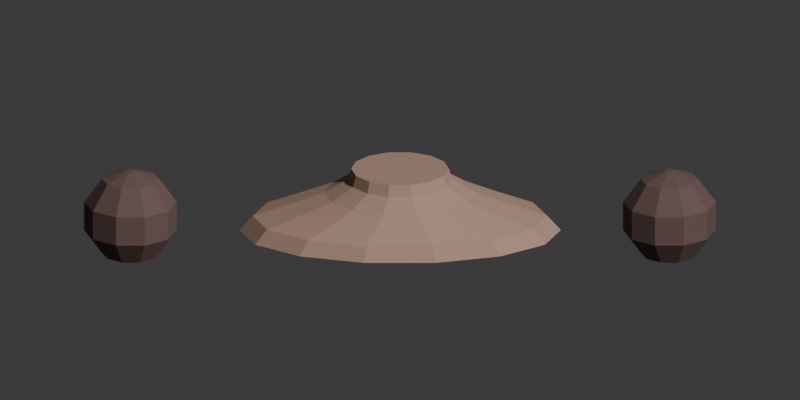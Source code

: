 # Source: HomeShowerAction.blend  (saved by Blender 5.0.119; exported with 4.5.12 LTS)
import bpy
from mathutils import Matrix  # noqa: F401  (used for matrix-valued properties, if any)

bpy.ops.wm.read_factory_settings(use_empty=True)
scene = bpy.context.scene
scene.name = 'Scene'

# ---- collections
col_collection = bpy.data.collections.new('Collection'); scene.collection.children.link(col_collection)
col_authoring_preview = bpy.data.collections.new('AUTHORING_PREVIEW'); scene.collection.children.link(col_authoring_preview)

# ---- materials (node trees are filled in below, after node groups)
mat_mat_skin = bpy.data.materials.new('MAT_Skin')
mat_mat_skin.diffuse_color = (0.4233, 0.2664, 0.1981, 1.0)
mat_mat_skinshadow = bpy.data.materials.new('MAT_SkinShadow')
mat_mat_skinshadow.diffuse_color = (0.1356, 0.08022, 0.07036, 1.0)

# ---- material node trees
mat_mat_skin.use_nodes = True; mat_mat_skin.node_tree.nodes.clear()
_N = mat_mat_skin.node_tree.nodes; _L = mat_mat_skin.node_tree.links
n0 = _N.new('ShaderNodeBsdfPrincipled'); n0.name = 'Principled BSDF'; n0.location = (-200, 100)
n0.inputs[0].default_value = (0.4233, 0.2664, 0.1981, 1.0)
n0.inputs[2].default_value = 0.88
n1 = _N.new('ShaderNodeOutputMaterial'); n1.name = 'Material Output'; n1.location = (200, 100)
_L.new(n0.outputs[0], n1.inputs[0])
n1.is_active_output = True
mat_mat_skinshadow.use_nodes = True; mat_mat_skinshadow.node_tree.nodes.clear()
_N = mat_mat_skinshadow.node_tree.nodes; _L = mat_mat_skinshadow.node_tree.links
n0 = _N.new('ShaderNodeBsdfPrincipled'); n0.name = 'Principled BSDF'; n0.location = (-200, 100)
n0.inputs[0].default_value = (0.1356, 0.08022, 0.07036, 1.0)
n0.inputs[2].default_value = 0.88
n1 = _N.new('ShaderNodeOutputMaterial'); n1.name = 'Material Output'; n1.location = (200, 100)
_L.new(n0.outputs[0], n1.inputs[0])
n1.is_active_output = True

# ---- world
world_world = bpy.data.worlds.new('World'); scene.world = world_world
world_world.use_nodes = True; world_world.node_tree.nodes.clear()
_N = world_world.node_tree.nodes; _L = world_world.node_tree.links
n0 = _N.new('ShaderNodeOutputWorld'); n0.name = 'World Output'; n0.location = (200, 100)
n1 = _N.new('ShaderNodeBackground'); n1.name = 'Background'; n1.location = (-200, 100)
n1.inputs[0].default_value = (0.05088, 0.05088, 0.05088, 1.0)
_L.new(n1.outputs[0], n0.inputs[0])
n0.is_active_output = True
world_world.color = (0.045, 0.045, 0.045)
world_world.sun_shadow_jitter_overblur = 0.0

# ---- cameras
cam_authoringcamera = bpy.data.cameras.new('AuthoringCamera')
cam_authoringcamera.type = 'ORTHO'
cam_authoringcamera.ortho_scale = 0.95

# ---- meshes
me_shoulderyoke_mesh = bpy.data.meshes.new('ShoulderYoke_Mesh')
me_shoulderyoke_mesh.from_pydata([(0.191, 0.0, -0.018), (0.1721, 0.04903, -0.018), (0.1191, 0.08835, -0.018), (0.0425, 0.1102, -0.018), (-0.0425, 0.1102, -0.018), (-0.1191, 0.08835, -0.018), (-0.1721, 0.04903, -0.018), (-0.191, 1.384e-17, -0.018), (-0.1721, -0.04903, -0.018), (-0.1191, -0.08835, -0.018), (-0.0425, -0.1102, -0.018), (0.0425, -0.1102, -0.018), (0.1191, -0.08835, -0.018), (0.1721, -0.04903, -0.018), (0.175, 0.0, 0.0), (0.1577, 0.04556, 0.0), (0.1091, 0.08209, 0.0), (0.03894, 0.1024, 0.0), (-0.03894, 0.1024, 0.0), (-0.1091, 0.08209, 0.0), (-0.1577, 0.04556, 0.0), (-0.175, 1.286e-17, 0.0), (-0.1577, -0.04556, 0.0), (-0.1091, -0.08209, 0.0), (-0.03894, -0.1024, 0.0), (0.03894, -0.1024, 0.0), (0.1091, -0.08209, 0.0), (0.1577, -0.04556, 0.0), (0.128, 0.0, 0.016), (0.1153, 0.03905, 0.016), (0.07981, 0.07036, 0.016), (0.02848, 0.08774, 0.016), (-0.02848, 0.08774, 0.016), (-0.07981, 0.07036, 0.016), (-0.1153, 0.03905, 0.016), (-0.128, 1.102e-17, 0.016), (-0.1153, -0.03905, 0.016), (-0.07981, -0.07036, 0.016), (-0.02848, -0.08774, 0.016), (0.02848, -0.08774, 0.016), (0.07981, -0.07036, 0.016), (0.1153, -0.03905, 0.016), (0.09, 0.0, 0.03), (0.08109, 0.03298, 0.03), (0.05611, 0.05942, 0.03), (0.02003, 0.07409, 0.03), (-0.02003, 0.07409, 0.03), (-0.05611, 0.05942, 0.03), (-0.08109, 0.03298, 0.03), (-0.09, 9.307e-18, 0.03), (-0.08109, -0.03298, 0.03), (-0.05611, -0.05942, 0.03), (-0.02003, -0.07409, 0.03), (0.02003, -0.07409, 0.03), (0.05611, -0.05942, 0.03), (0.08109, -0.03298, 0.03), (0.062, 0.0, 0.046), (0.05586, 0.02603, 0.046), (0.03866, 0.04691, 0.046), (0.0138, 0.0585, 0.046), (-0.0138, 0.0585, 0.046), (-0.03866, 0.04691, 0.046), (-0.05586, 0.02603, 0.046), (-0.062, 7.348e-18, 0.046), (-0.05586, -0.02603, 0.046), (-0.03866, -0.04691, 0.046), (-0.0138, -0.0585, 0.046), (0.0138, -0.0585, 0.046), (0.03866, -0.04691, 0.046), (0.05586, -0.02603, 0.046), (0.058, 0.0, 0.06), (0.05226, 0.0243, 0.06), (0.03616, 0.04378, 0.06), (0.01291, 0.0546, 0.06), (-0.01291, 0.0546, 0.06), (-0.03616, 0.04378, 0.06), (-0.05226, 0.0243, 0.06), (-0.058, 6.858e-18, 0.06), (-0.05226, -0.0243, 0.06), (-0.03616, -0.04378, 0.06), (-0.01291, -0.0546, 0.06), (0.01291, -0.0546, 0.06), (0.03616, -0.04378, 0.06), (0.05226, -0.0243, 0.06)], [], [(13, 12, 11, 10, 9, 8, 7, 6, 5, 4, 3, 2, 1, 0), (0, 1, 15, 14), (1, 2, 16, 15), (2, 3, 17, 16), (3, 4, 18, 17), (4, 5, 19, 18), (5, 6, 20, 19), (6, 7, 21, 20), (7, 8, 22, 21), (8, 9, 23, 22), (9, 10, 24, 23), (10, 11, 25, 24), (11, 12, 26, 25), (12, 13, 27, 26), (13, 0, 14, 27), (14, 15, 29, 28), (15, 16, 30, 29), (16, 17, 31, 30), (17, 18, 32, 31), (18, 19, 33, 32), (19, 20, 34, 33), (20, 21, 35, 34), (21, 22, 36, 35), (22, 23, 37, 36), (23, 24, 38, 37), (24, 25, 39, 38), (25, 26, 40, 39), (26, 27, 41, 40), (27, 14, 28, 41), (28, 29, 43, 42), (29, 30, 44, 43), (30, 31, 45, 44), (31, 32, 46, 45), (32, 33, 47, 46), (33, 34, 48, 47), (34, 35, 49, 48), (35, 36, 50, 49), (36, 37, 51, 50), (37, 38, 52, 51), (38, 39, 53, 52), (39, 40, 54, 53), (40, 41, 55, 54), (41, 28, 42, 55), (42, 43, 57, 56), (43, 44, 58, 57), (44, 45, 59, 58), (45, 46, 60, 59), (46, 47, 61, 60), (47, 48, 62, 61), (48, 49, 63, 62), (49, 50, 64, 63), (50, 51, 65, 64), (51, 52, 66, 65), (52, 53, 67, 66), (53, 54, 68, 67), (54, 55, 69, 68), (55, 42, 56, 69), (56, 57, 71, 70), (57, 58, 72, 71), (58, 59, 73, 72), (59, 60, 74, 73), (60, 61, 75, 74), (61, 62, 76, 75), (62, 63, 77, 76), (63, 64, 78, 77), (64, 65, 79, 78), (65, 66, 80, 79), (66, 67, 81, 80), (67, 68, 82, 81), (68, 69, 83, 82), (69, 56, 70, 83), (70, 71, 72, 73, 74, 75, 76, 77, 78, 79, 80, 81, 82, 83)])
_uv = me_shoulderyoke_mesh.uv_layers.new(name='UVMap')
_uv.uv.foreach_set('vector', [0.6721, 0.482, 0.6191, 0.482, 0.5425, 0.482, 0.4575, 0.482, 0.3809, 0.482, 0.3279, 0.482, 0.309, 0.482, 0.3279, 0.482, 0.3809, 0.482, 0.4575, 0.482, 0.5425, 0.482, 0.6191, 0.482, 0.6721, 0.482, 0.691, 0.482, 0.691, 0.482, 0.6721, 0.482, 0.6577, 0.5, 0.675, 0.5, 0.6721, 0.482, 0.6191, 0.482, 0.6091, 0.5, 0.6577, 0.5, 0.6191, 0.482, 0.5425, 0.482, 0.5389, 0.5, 0.6091, 0.5, 0.5425, 0.482, 0.4575, 0.482, 0.4611, 0.5, 0.5389, 0.5, 0.4575, 0.482, 0.3809, 0.482, 0.3909, 0.5, 0.4611, 0.5, 0.3809, 0.482, 0.3279, 0.482, 0.3423, 0.5, 0.3909, 0.5, 0.3279, 0.482, 0.309, 0.482, 0.325, 0.5, 0.3423, 0.5, 0.309, 0.482, 0.3279, 0.482, 0.3423, 0.5, 0.325, 0.5, 0.3279, 0.482, 0.3809, 0.482, 0.3909, 0.5, 0.3423, 0.5, 0.3809, 0.482, 0.4575, 0.482, 0.4611, 0.5, 0.3909, 0.5, 0.4575, 0.482, 0.5425, 0.482, 0.5389, 0.5, 0.4611, 0.5, 0.5425, 0.482, 0.6191, 0.482, 0.6091, 0.5, 0.5389, 0.5, 0.6191, 0.482, 0.6721, 0.482, 0.6577, 0.5, 0.6091, 0.5, 0.6721, 0.482, 0.691, 0.482, 0.675, 0.5, 0.6577, 0.5, 0.675, 0.5, 0.6577, 0.5, 0.6153, 0.516, 0.628, 0.516, 0.6577, 0.5, 0.6091, 0.5, 0.5798, 0.516, 0.6153, 0.516, 0.6091, 0.5, 0.5389, 0.5, 0.5285, 0.516, 0.5798, 0.516, 0.5389, 0.5, 0.4611, 0.5, 0.4715, 0.516, 0.5285, 0.516, 0.4611, 0.5, 0.3909, 0.5, 0.4202, 0.516, 0.4715, 0.516, 0.3909, 0.5, 0.3423, 0.5, 0.3847, 0.516, 0.4202, 0.516, 0.3423, 0.5, 0.325, 0.5, 0.372, 0.516, 0.3847, 0.516, 0.325, 0.5, 0.3423, 0.5, 0.3847, 0.516, 0.372, 0.516, 0.3423, 0.5, 0.3909, 0.5, 0.4202, 0.516, 0.3847, 0.516, 0.3909, 0.5, 0.4611, 0.5, 0.4715, 0.516, 0.4202, 0.516, 0.4611, 0.5, 0.5389, 0.5, 0.5285, 0.516, 0.4715, 0.516, 0.5389, 0.5, 0.6091, 0.5, 0.5798, 0.516, 0.5285, 0.516, 0.6091, 0.5, 0.6577, 0.5, 0.6153, 0.516, 0.5798, 0.516, 0.6577, 0.5, 0.675, 0.5, 0.628, 0.516, 0.6153, 0.516, 0.628, 0.516, 0.6153, 0.516, 0.5811, 0.53, 0.59, 0.53, 0.6153, 0.516, 0.5798, 0.516, 0.5561, 0.53, 0.5811, 0.53, 0.5798, 0.516, 0.5285, 0.516, 0.52, 0.53, 0.5561, 0.53, 0.5285, 0.516, 0.4715, 0.516, 0.48, 0.53, 0.52, 0.53, 0.4715, 0.516, 0.4202, 0.516, 0.4439, 0.53, 0.48, 0.53, 0.4202, 0.516, 0.3847, 0.516, 0.4189, 0.53, 0.4439, 0.53, 0.3847, 0.516, 0.372, 0.516, 0.41, 0.53, 0.4189, 0.53, 0.372, 0.516, 0.3847, 0.516, 0.4189, 0.53, 0.41, 0.53, 0.3847, 0.516, 0.4202, 0.516, 0.4439, 0.53, 0.4189, 0.53, 0.4202, 0.516, 0.4715, 0.516, 0.48, 0.53, 0.4439, 0.53, 0.4715, 0.516, 0.5285, 0.516, 0.52, 0.53, 0.48, 0.53, 0.5285, 0.516, 0.5798, 0.516, 0.5561, 0.53, 0.52, 0.53, 0.5798, 0.516, 0.6153, 0.516, 0.5811, 0.53, 0.5561, 0.53, 0.6153, 0.516, 0.628, 0.516, 0.59, 0.53, 0.5811, 0.53, 0.59, 0.53, 0.5811, 0.53, 0.5559, 0.546, 0.562, 0.546, 0.5811, 0.53, 0.5561, 0.53, 0.5387, 0.546, 0.5559, 0.546, 0.5561, 0.53, 0.52, 0.53, 0.5138, 0.546, 0.5387, 0.546, 0.52, 0.53, 0.48, 0.53, 0.4862, 0.546, 0.5138, 0.546, 0.48, 0.53, 0.4439, 0.53, 0.4613, 0.546, 0.4862, 0.546, 0.4439, 0.53, 0.4189, 0.53, 0.4441, 0.546, 0.4613, 0.546, 0.4189, 0.53, 0.41, 0.53, 0.438, 0.546, 0.4441, 0.546, 0.41, 0.53, 0.4189, 0.53, 0.4441, 0.546, 0.438, 0.546, 0.4189, 0.53, 0.4439, 0.53, 0.4613, 0.546, 0.4441, 0.546, 0.4439, 0.53, 0.48, 0.53, 0.4862, 0.546, 0.4613, 0.546, 0.48, 0.53, 0.52, 0.53, 0.5138, 0.546, 0.4862, 0.546, 0.52, 0.53, 0.5561, 0.53, 0.5387, 0.546, 0.5138, 0.546, 0.5561, 0.53, 0.5811, 0.53, 0.5559, 0.546, 0.5387, 0.546, 0.5811, 0.53, 0.59, 0.53, 0.562, 0.546, 0.5559, 0.546, 0.562, 0.546, 0.5559, 0.546, 0.5523, 0.56, 0.558, 0.56, 0.5559, 0.546, 0.5387, 0.546, 0.5362, 0.56, 0.5523, 0.56, 0.5387, 0.546, 0.5138, 0.546, 0.5129, 0.56, 0.5362, 0.56, 0.5138, 0.546, 0.4862, 0.546, 0.4871, 0.56, 0.5129, 0.56, 0.4862, 0.546, 0.4613, 0.546, 0.4638, 0.56, 0.4871, 0.56, 0.4613, 0.546, 0.4441, 0.546, 0.4477, 0.56, 0.4638, 0.56, 0.4441, 0.546, 0.438, 0.546, 0.442, 0.56, 0.4477, 0.56, 0.438, 0.546, 0.4441, 0.546, 0.4477, 0.56, 0.442, 0.56, 0.4441, 0.546, 0.4613, 0.546, 0.4638, 0.56, 0.4477, 0.56, 0.4613, 0.546, 0.4862, 0.546, 0.4871, 0.56, 0.4638, 0.56, 0.4862, 0.546, 0.5138, 0.546, 0.5129, 0.56, 0.4871, 0.56, 0.5138, 0.546, 0.5387, 0.546, 0.5362, 0.56, 0.5129, 0.56, 0.5387, 0.546, 0.5559, 0.546, 0.5523, 0.56, 0.5362, 0.56, 0.5559, 0.546, 0.562, 0.546, 0.558, 0.56, 0.5523, 0.56, 0.558, 0.56, 0.5523, 0.56, 0.5362, 0.56, 0.5129, 0.56, 0.4871, 0.56, 0.4638, 0.56, 0.4477, 0.56, 0.442, 0.56, 0.4477, 0.56, 0.4638, 0.56, 0.4871, 0.56, 0.5129, 0.56, 0.5362, 0.56, 0.5523, 0.56])
me_shoulderyoke_mesh.materials.append(mat_mat_skin)
me_shoulderyoke_mesh.update()
me_deltoidleft_mesh = bpy.data.meshes.new('DeltoidLeft_Mesh')
me_deltoidleft_mesh.from_pydata([(0.00464, 0.0, -0.058), (0.003754, 0.002727, -0.058), (0.001434, 0.004413, -0.058), (-0.001434, 0.004413, -0.058), (-0.003754, 0.002727, -0.058), (-0.00464, 5.682e-19, -0.058), (-0.003754, -0.002727, -0.058), (-0.001434, -0.004413, -0.058), (0.001434, -0.004413, -0.058), (0.003754, -0.002727, -0.058), (0.03409, 0.0, -0.04692), (0.02758, 0.02004, -0.04692), (0.01053, 0.03242, -0.04692), (-0.01053, 0.03242, -0.04692), (-0.02758, 0.02004, -0.04692), (-0.03409, 4.175e-18, -0.04692), (-0.02758, -0.02004, -0.04692), (-0.01053, -0.03242, -0.04692), (0.01053, -0.03242, -0.04692), (0.02758, -0.02004, -0.04692), (0.05516, 0.0, -0.01792), (0.04463, 0.03242, -0.01792), (0.01705, 0.05246, -0.01792), (-0.01705, 0.05246, -0.01792), (-0.04463, 0.03242, -0.01792), (-0.05516, 6.755e-18, -0.01792), (-0.04463, -0.03242, -0.01792), (-0.01705, -0.05246, -0.01792), (0.01705, -0.05246, -0.01792), (0.04463, -0.03242, -0.01792), (0.05516, 0.0, 0.01792), (0.04463, 0.03242, 0.01792), (0.01705, 0.05246, 0.01792), (-0.01705, 0.05246, 0.01792), (-0.04463, 0.03242, 0.01792), (-0.05516, 6.755e-18, 0.01792), (-0.04463, -0.03242, 0.01792), (-0.01705, -0.05246, 0.01792), (0.01705, -0.05246, 0.01792), (0.04463, -0.03242, 0.01792), (0.03409, 0.0, 0.04692), (0.02758, 0.02004, 0.04692), (0.01053, 0.03242, 0.04692), (-0.01053, 0.03242, 0.04692), (-0.02758, 0.02004, 0.04692), (-0.03409, 4.175e-18, 0.04692), (-0.02758, -0.02004, 0.04692), (-0.01053, -0.03242, 0.04692), (0.01053, -0.03242, 0.04692), (0.02758, -0.02004, 0.04692), (0.00464, 0.0, 0.058), (0.003754, 0.002727, 0.058), (0.001434, 0.004413, 0.058), (-0.001434, 0.004413, 0.058), (-0.003754, 0.002727, 0.058), (-0.00464, 5.682e-19, 0.058), (-0.003754, -0.002727, 0.058), (-0.001434, -0.004413, 0.058), (0.001434, -0.004413, 0.058), (0.003754, -0.002727, 0.058)], [], [(9, 8, 7, 6, 5, 4, 3, 2, 1, 0), (0, 1, 11, 10), (1, 2, 12, 11), (2, 3, 13, 12), (3, 4, 14, 13), (4, 5, 15, 14), (5, 6, 16, 15), (6, 7, 17, 16), (7, 8, 18, 17), (8, 9, 19, 18), (9, 0, 10, 19), (10, 11, 21, 20), (11, 12, 22, 21), (12, 13, 23, 22), (13, 14, 24, 23), (14, 15, 25, 24), (15, 16, 26, 25), (16, 17, 27, 26), (17, 18, 28, 27), (18, 19, 29, 28), (19, 10, 20, 29), (20, 21, 31, 30), (21, 22, 32, 31), (22, 23, 33, 32), (23, 24, 34, 33), (24, 25, 35, 34), (25, 26, 36, 35), (26, 27, 37, 36), (27, 28, 38, 37), (28, 29, 39, 38), (29, 20, 30, 39), (30, 31, 41, 40), (31, 32, 42, 41), (32, 33, 43, 42), (33, 34, 44, 43), (34, 35, 45, 44), (35, 36, 46, 45), (36, 37, 47, 46), (37, 38, 48, 47), (38, 39, 49, 48), (39, 30, 40, 49), (40, 41, 51, 50), (41, 42, 52, 51), (42, 43, 53, 52), (43, 44, 54, 53), (44, 45, 55, 54), (45, 46, 56, 55), (46, 47, 57, 56), (47, 48, 58, 57), (48, 49, 59, 58), (49, 40, 50, 59), (50, 51, 52, 53, 54, 55, 56, 57, 58, 59)])
_uv = me_deltoidleft_mesh.uv_layers.new(name='UVMap')
_uv.uv.foreach_set('vector', [0.5038, 0.442, 0.5014, 0.442, 0.4986, 0.442, 0.4962, 0.442, 0.4954, 0.442, 0.4962, 0.442, 0.4986, 0.442, 0.5014, 0.442, 0.5038, 0.442, 0.5046, 0.442, 0.5046, 0.442, 0.5038, 0.442, 0.5276, 0.4531, 0.5341, 0.4531, 0.5038, 0.442, 0.5014, 0.442, 0.5105, 0.4531, 0.5276, 0.4531, 0.5014, 0.442, 0.4986, 0.442, 0.4895, 0.4531, 0.5105, 0.4531, 0.4986, 0.442, 0.4962, 0.442, 0.4724, 0.4531, 0.4895, 0.4531, 0.4962, 0.442, 0.4954, 0.442, 0.4659, 0.4531, 0.4724, 0.4531, 0.4954, 0.442, 0.4962, 0.442, 0.4724, 0.4531, 0.4659, 0.4531, 0.4962, 0.442, 0.4986, 0.442, 0.4895, 0.4531, 0.4724, 0.4531, 0.4986, 0.442, 0.5014, 0.442, 0.5105, 0.4531, 0.4895, 0.4531, 0.5014, 0.442, 0.5038, 0.442, 0.5276, 0.4531, 0.5105, 0.4531, 0.5038, 0.442, 0.5046, 0.442, 0.5341, 0.4531, 0.5276, 0.4531, 0.5341, 0.4531, 0.5276, 0.4531, 0.5446, 0.4821, 0.5552, 0.4821, 0.5276, 0.4531, 0.5105, 0.4531, 0.517, 0.4821, 0.5446, 0.4821, 0.5105, 0.4531, 0.4895, 0.4531, 0.483, 0.4821, 0.517, 0.4821, 0.4895, 0.4531, 0.4724, 0.4531, 0.4554, 0.4821, 0.483, 0.4821, 0.4724, 0.4531, 0.4659, 0.4531, 0.4448, 0.4821, 0.4554, 0.4821, 0.4659, 0.4531, 0.4724, 0.4531, 0.4554, 0.4821, 0.4448, 0.4821, 0.4724, 0.4531, 0.4895, 0.4531, 0.483, 0.4821, 0.4554, 0.4821, 0.4895, 0.4531, 0.5105, 0.4531, 0.517, 0.4821, 0.483, 0.4821, 0.5105, 0.4531, 0.5276, 0.4531, 0.5446, 0.4821, 0.517, 0.4821, 0.5276, 0.4531, 0.5341, 0.4531, 0.5552, 0.4821, 0.5446, 0.4821, 0.5552, 0.4821, 0.5446, 0.4821, 0.5446, 0.5179, 0.5552, 0.5179, 0.5446, 0.4821, 0.517, 0.4821, 0.517, 0.5179, 0.5446, 0.5179, 0.517, 0.4821, 0.483, 0.4821, 0.483, 0.5179, 0.517, 0.5179, 0.483, 0.4821, 0.4554, 0.4821, 0.4554, 0.5179, 0.483, 0.5179, 0.4554, 0.4821, 0.4448, 0.4821, 0.4448, 0.5179, 0.4554, 0.5179, 0.4448, 0.4821, 0.4554, 0.4821, 0.4554, 0.5179, 0.4448, 0.5179, 0.4554, 0.4821, 0.483, 0.4821, 0.483, 0.5179, 0.4554, 0.5179, 0.483, 0.4821, 0.517, 0.4821, 0.517, 0.5179, 0.483, 0.5179, 0.517, 0.4821, 0.5446, 0.4821, 0.5446, 0.5179, 0.517, 0.5179, 0.5446, 0.4821, 0.5552, 0.4821, 0.5552, 0.5179, 0.5446, 0.5179, 0.5552, 0.5179, 0.5446, 0.5179, 0.5276, 0.5469, 0.5341, 0.5469, 0.5446, 0.5179, 0.517, 0.5179, 0.5105, 0.5469, 0.5276, 0.5469, 0.517, 0.5179, 0.483, 0.5179, 0.4895, 0.5469, 0.5105, 0.5469, 0.483, 0.5179, 0.4554, 0.5179, 0.4724, 0.5469, 0.4895, 0.5469, 0.4554, 0.5179, 0.4448, 0.5179, 0.4659, 0.5469, 0.4724, 0.5469, 0.4448, 0.5179, 0.4554, 0.5179, 0.4724, 0.5469, 0.4659, 0.5469, 0.4554, 0.5179, 0.483, 0.5179, 0.4895, 0.5469, 0.4724, 0.5469, 0.483, 0.5179, 0.517, 0.5179, 0.5105, 0.5469, 0.4895, 0.5469, 0.517, 0.5179, 0.5446, 0.5179, 0.5276, 0.5469, 0.5105, 0.5469, 0.5446, 0.5179, 0.5552, 0.5179, 0.5341, 0.5469, 0.5276, 0.5469, 0.5341, 0.5469, 0.5276, 0.5469, 0.5038, 0.558, 0.5046, 0.558, 0.5276, 0.5469, 0.5105, 0.5469, 0.5014, 0.558, 0.5038, 0.558, 0.5105, 0.5469, 0.4895, 0.5469, 0.4986, 0.558, 0.5014, 0.558, 0.4895, 0.5469, 0.4724, 0.5469, 0.4962, 0.558, 0.4986, 0.558, 0.4724, 0.5469, 0.4659, 0.5469, 0.4954, 0.558, 0.4962, 0.558, 0.4659, 0.5469, 0.4724, 0.5469, 0.4962, 0.558, 0.4954, 0.558, 0.4724, 0.5469, 0.4895, 0.5469, 0.4986, 0.558, 0.4962, 0.558, 0.4895, 0.5469, 0.5105, 0.5469, 0.5014, 0.558, 0.4986, 0.558, 0.5105, 0.5469, 0.5276, 0.5469, 0.5038, 0.558, 0.5014, 0.558, 0.5276, 0.5469, 0.5341, 0.5469, 0.5046, 0.558, 0.5038, 0.558, 0.5046, 0.558, 0.5038, 0.558, 0.5014, 0.558, 0.4986, 0.558, 0.4962, 0.558, 0.4954, 0.558, 0.4962, 0.558, 0.4986, 0.558, 0.5014, 0.558, 0.5038, 0.558])
me_deltoidleft_mesh.materials.append(mat_mat_skinshadow)
me_deltoidleft_mesh.update()
me_deltoidright_mesh = bpy.data.meshes.new('DeltoidRight_Mesh')
me_deltoidright_mesh.from_pydata([(0.00464, 0.0, -0.058), (0.003754, 0.002727, -0.058), (0.001434, 0.004413, -0.058), (-0.001434, 0.004413, -0.058), (-0.003754, 0.002727, -0.058), (-0.00464, 5.682e-19, -0.058), (-0.003754, -0.002727, -0.058), (-0.001434, -0.004413, -0.058), (0.001434, -0.004413, -0.058), (0.003754, -0.002727, -0.058), (0.03409, 0.0, -0.04692), (0.02758, 0.02004, -0.04692), (0.01053, 0.03242, -0.04692), (-0.01053, 0.03242, -0.04692), (-0.02758, 0.02004, -0.04692), (-0.03409, 4.175e-18, -0.04692), (-0.02758, -0.02004, -0.04692), (-0.01053, -0.03242, -0.04692), (0.01053, -0.03242, -0.04692), (0.02758, -0.02004, -0.04692), (0.05516, 0.0, -0.01792), (0.04463, 0.03242, -0.01792), (0.01705, 0.05246, -0.01792), (-0.01705, 0.05246, -0.01792), (-0.04463, 0.03242, -0.01792), (-0.05516, 6.755e-18, -0.01792), (-0.04463, -0.03242, -0.01792), (-0.01705, -0.05246, -0.01792), (0.01705, -0.05246, -0.01792), (0.04463, -0.03242, -0.01792), (0.05516, 0.0, 0.01792), (0.04463, 0.03242, 0.01792), (0.01705, 0.05246, 0.01792), (-0.01705, 0.05246, 0.01792), (-0.04463, 0.03242, 0.01792), (-0.05516, 6.755e-18, 0.01792), (-0.04463, -0.03242, 0.01792), (-0.01705, -0.05246, 0.01792), (0.01705, -0.05246, 0.01792), (0.04463, -0.03242, 0.01792), (0.03409, 0.0, 0.04692), (0.02758, 0.02004, 0.04692), (0.01053, 0.03242, 0.04692), (-0.01053, 0.03242, 0.04692), (-0.02758, 0.02004, 0.04692), (-0.03409, 4.175e-18, 0.04692), (-0.02758, -0.02004, 0.04692), (-0.01053, -0.03242, 0.04692), (0.01053, -0.03242, 0.04692), (0.02758, -0.02004, 0.04692), (0.00464, 0.0, 0.058), (0.003754, 0.002727, 0.058), (0.001434, 0.004413, 0.058), (-0.001434, 0.004413, 0.058), (-0.003754, 0.002727, 0.058), (-0.00464, 5.682e-19, 0.058), (-0.003754, -0.002727, 0.058), (-0.001434, -0.004413, 0.058), (0.001434, -0.004413, 0.058), (0.003754, -0.002727, 0.058)], [], [(9, 8, 7, 6, 5, 4, 3, 2, 1, 0), (0, 1, 11, 10), (1, 2, 12, 11), (2, 3, 13, 12), (3, 4, 14, 13), (4, 5, 15, 14), (5, 6, 16, 15), (6, 7, 17, 16), (7, 8, 18, 17), (8, 9, 19, 18), (9, 0, 10, 19), (10, 11, 21, 20), (11, 12, 22, 21), (12, 13, 23, 22), (13, 14, 24, 23), (14, 15, 25, 24), (15, 16, 26, 25), (16, 17, 27, 26), (17, 18, 28, 27), (18, 19, 29, 28), (19, 10, 20, 29), (20, 21, 31, 30), (21, 22, 32, 31), (22, 23, 33, 32), (23, 24, 34, 33), (24, 25, 35, 34), (25, 26, 36, 35), (26, 27, 37, 36), (27, 28, 38, 37), (28, 29, 39, 38), (29, 20, 30, 39), (30, 31, 41, 40), (31, 32, 42, 41), (32, 33, 43, 42), (33, 34, 44, 43), (34, 35, 45, 44), (35, 36, 46, 45), (36, 37, 47, 46), (37, 38, 48, 47), (38, 39, 49, 48), (39, 30, 40, 49), (40, 41, 51, 50), (41, 42, 52, 51), (42, 43, 53, 52), (43, 44, 54, 53), (44, 45, 55, 54), (45, 46, 56, 55), (46, 47, 57, 56), (47, 48, 58, 57), (48, 49, 59, 58), (49, 40, 50, 59), (50, 51, 52, 53, 54, 55, 56, 57, 58, 59)])
_uv = me_deltoidright_mesh.uv_layers.new(name='UVMap')
_uv.uv.foreach_set('vector', [0.5038, 0.442, 0.5014, 0.442, 0.4986, 0.442, 0.4962, 0.442, 0.4954, 0.442, 0.4962, 0.442, 0.4986, 0.442, 0.5014, 0.442, 0.5038, 0.442, 0.5046, 0.442, 0.5046, 0.442, 0.5038, 0.442, 0.5276, 0.4531, 0.5341, 0.4531, 0.5038, 0.442, 0.5014, 0.442, 0.5105, 0.4531, 0.5276, 0.4531, 0.5014, 0.442, 0.4986, 0.442, 0.4895, 0.4531, 0.5105, 0.4531, 0.4986, 0.442, 0.4962, 0.442, 0.4724, 0.4531, 0.4895, 0.4531, 0.4962, 0.442, 0.4954, 0.442, 0.4659, 0.4531, 0.4724, 0.4531, 0.4954, 0.442, 0.4962, 0.442, 0.4724, 0.4531, 0.4659, 0.4531, 0.4962, 0.442, 0.4986, 0.442, 0.4895, 0.4531, 0.4724, 0.4531, 0.4986, 0.442, 0.5014, 0.442, 0.5105, 0.4531, 0.4895, 0.4531, 0.5014, 0.442, 0.5038, 0.442, 0.5276, 0.4531, 0.5105, 0.4531, 0.5038, 0.442, 0.5046, 0.442, 0.5341, 0.4531, 0.5276, 0.4531, 0.5341, 0.4531, 0.5276, 0.4531, 0.5446, 0.4821, 0.5552, 0.4821, 0.5276, 0.4531, 0.5105, 0.4531, 0.517, 0.4821, 0.5446, 0.4821, 0.5105, 0.4531, 0.4895, 0.4531, 0.483, 0.4821, 0.517, 0.4821, 0.4895, 0.4531, 0.4724, 0.4531, 0.4554, 0.4821, 0.483, 0.4821, 0.4724, 0.4531, 0.4659, 0.4531, 0.4448, 0.4821, 0.4554, 0.4821, 0.4659, 0.4531, 0.4724, 0.4531, 0.4554, 0.4821, 0.4448, 0.4821, 0.4724, 0.4531, 0.4895, 0.4531, 0.483, 0.4821, 0.4554, 0.4821, 0.4895, 0.4531, 0.5105, 0.4531, 0.517, 0.4821, 0.483, 0.4821, 0.5105, 0.4531, 0.5276, 0.4531, 0.5446, 0.4821, 0.517, 0.4821, 0.5276, 0.4531, 0.5341, 0.4531, 0.5552, 0.4821, 0.5446, 0.4821, 0.5552, 0.4821, 0.5446, 0.4821, 0.5446, 0.5179, 0.5552, 0.5179, 0.5446, 0.4821, 0.517, 0.4821, 0.517, 0.5179, 0.5446, 0.5179, 0.517, 0.4821, 0.483, 0.4821, 0.483, 0.5179, 0.517, 0.5179, 0.483, 0.4821, 0.4554, 0.4821, 0.4554, 0.5179, 0.483, 0.5179, 0.4554, 0.4821, 0.4448, 0.4821, 0.4448, 0.5179, 0.4554, 0.5179, 0.4448, 0.4821, 0.4554, 0.4821, 0.4554, 0.5179, 0.4448, 0.5179, 0.4554, 0.4821, 0.483, 0.4821, 0.483, 0.5179, 0.4554, 0.5179, 0.483, 0.4821, 0.517, 0.4821, 0.517, 0.5179, 0.483, 0.5179, 0.517, 0.4821, 0.5446, 0.4821, 0.5446, 0.5179, 0.517, 0.5179, 0.5446, 0.4821, 0.5552, 0.4821, 0.5552, 0.5179, 0.5446, 0.5179, 0.5552, 0.5179, 0.5446, 0.5179, 0.5276, 0.5469, 0.5341, 0.5469, 0.5446, 0.5179, 0.517, 0.5179, 0.5105, 0.5469, 0.5276, 0.5469, 0.517, 0.5179, 0.483, 0.5179, 0.4895, 0.5469, 0.5105, 0.5469, 0.483, 0.5179, 0.4554, 0.5179, 0.4724, 0.5469, 0.4895, 0.5469, 0.4554, 0.5179, 0.4448, 0.5179, 0.4659, 0.5469, 0.4724, 0.5469, 0.4448, 0.5179, 0.4554, 0.5179, 0.4724, 0.5469, 0.4659, 0.5469, 0.4554, 0.5179, 0.483, 0.5179, 0.4895, 0.5469, 0.4724, 0.5469, 0.483, 0.5179, 0.517, 0.5179, 0.5105, 0.5469, 0.4895, 0.5469, 0.517, 0.5179, 0.5446, 0.5179, 0.5276, 0.5469, 0.5105, 0.5469, 0.5446, 0.5179, 0.5552, 0.5179, 0.5341, 0.5469, 0.5276, 0.5469, 0.5341, 0.5469, 0.5276, 0.5469, 0.5038, 0.558, 0.5046, 0.558, 0.5276, 0.5469, 0.5105, 0.5469, 0.5014, 0.558, 0.5038, 0.558, 0.5105, 0.5469, 0.4895, 0.5469, 0.4986, 0.558, 0.5014, 0.558, 0.4895, 0.5469, 0.4724, 0.5469, 0.4962, 0.558, 0.4986, 0.558, 0.4724, 0.5469, 0.4659, 0.5469, 0.4954, 0.558, 0.4962, 0.558, 0.4659, 0.5469, 0.4724, 0.5469, 0.4962, 0.558, 0.4954, 0.558, 0.4724, 0.5469, 0.4895, 0.5469, 0.4986, 0.558, 0.4962, 0.558, 0.4895, 0.5469, 0.5105, 0.5469, 0.5014, 0.558, 0.4986, 0.558, 0.5105, 0.5469, 0.5276, 0.5469, 0.5038, 0.558, 0.5014, 0.558, 0.5276, 0.5469, 0.5341, 0.5469, 0.5046, 0.558, 0.5038, 0.558, 0.5046, 0.558, 0.5038, 0.558, 0.5014, 0.558, 0.4986, 0.558, 0.4962, 0.558, 0.4954, 0.558, 0.4962, 0.558, 0.4986, 0.558, 0.5014, 0.558, 0.5038, 0.558])
me_deltoidright_mesh.materials.append(mat_mat_skinshadow)
me_deltoidright_mesh.update()

# ---- objects
ob_shoulderyoke_root = bpy.data.objects.new('ShoulderYoke_Root', None)
ob_shoulderyoke = bpy.data.objects.new('ShoulderYoke', me_shoulderyoke_mesh)
ob_deltoidleft_root = bpy.data.objects.new('DeltoidLeft_Root', None)
ob_deltoidleft = bpy.data.objects.new('DeltoidLeft', me_deltoidleft_mesh)
ob_deltoidright_root = bpy.data.objects.new('DeltoidRight_Root', None)
ob_deltoidright = bpy.data.objects.new('DeltoidRight', me_deltoidright_mesh)
ob_preview_shoulderyoke = bpy.data.objects.new('PREVIEW_ShoulderYoke', me_shoulderyoke_mesh)
ob_preview_deltoidleft = bpy.data.objects.new('PREVIEW_DeltoidLeft', me_deltoidleft_mesh)
ob_preview_deltoidright = bpy.data.objects.new('PREVIEW_DeltoidRight', me_deltoidright_mesh)
ob_authoringcamera = bpy.data.objects.new('AuthoringCamera', cam_authoringcamera)

# ---- transforms, parenting, visibility, modifiers, constraints
ob_shoulderyoke_root.location = (0.0, 0.0, 0.0)
ob_shoulderyoke_root.hide_render = True
ob_shoulderyoke.parent = ob_shoulderyoke_root
ob_shoulderyoke.location = (0.0, 0.0, 0.0)
ob_shoulderyoke.hide_render = True
ob_deltoidleft_root.location = (0.0, 0.0, 0.0)
ob_deltoidleft_root.hide_render = True
ob_deltoidleft.parent = ob_deltoidleft_root
ob_deltoidleft.location = (0.0, 0.0, 0.0)
ob_deltoidleft.hide_render = True
ob_deltoidright_root.location = (0.0, 0.0, 0.0)
ob_deltoidright_root.hide_render = True
ob_deltoidright.parent = ob_deltoidright_root
ob_deltoidright.location = (0.0, 0.0, 0.0)
ob_deltoidright.hide_render = True
ob_preview_shoulderyoke.location = (0.0, 0.0, 0.0)
ob_preview_deltoidleft.location = (-0.32, 0.0, 0.0)
ob_preview_deltoidright.location = (0.32, 0.0, 0.0)
ob_authoringcamera.location = (0.0, -1.4, 0.55)
ob_authoringcamera.rotation_euler = (1.209, -0.0, 0.0)

# ---- collection membership
scene.collection.objects.link(ob_shoulderyoke_root)
scene.collection.objects.link(ob_shoulderyoke)
scene.collection.objects.link(ob_deltoidleft_root)
scene.collection.objects.link(ob_deltoidleft)
scene.collection.objects.link(ob_deltoidright_root)
scene.collection.objects.link(ob_deltoidright)
col_authoring_preview.objects.link(ob_preview_shoulderyoke)
col_authoring_preview.objects.link(ob_preview_deltoidleft)
col_authoring_preview.objects.link(ob_preview_deltoidright)
col_authoring_preview.objects.link(ob_authoringcamera)

# ---- scene / render settings (as saved in the file)
scene.camera = ob_authoringcamera
scene.frame_start = 1; scene.frame_end = 250; scene.frame_set(1)
scene.render.engine = 'BLENDER_WORKBENCH'
scene.render.resolution_x = 1200
scene.render.resolution_y = 600
scene.render.bake_bias = 0.0
scene.render.bake_samples = 0
scene.cycles.sampling_pattern = 'TABULATED_SOBOL'
scene.eevee.use_volume_custom_range = False
bpy.context.view_layer.update()

# ---- added for rendering (the .blend has no usable light): sun
light_auto_sun = bpy.data.lights.new('AutoSun', 'SUN')
light_auto_sun.energy = 3.0
light_auto_sun.angle = 0.0523599
ob_auto_sun = bpy.data.objects.new('AutoSun', light_auto_sun)
scene.collection.objects.link(ob_auto_sun)
ob_auto_sun.rotation_euler = (0.872665, 0.174533, 0.523599)
bpy.context.view_layer.update()
